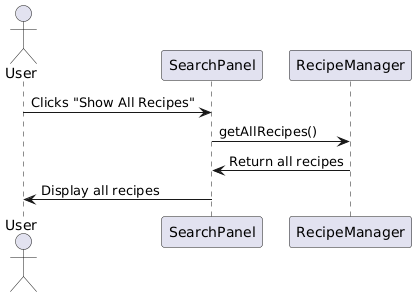

The diagram above was rendered by PlantUML. Its source (embedded in the PNG):
@startuml
actor User
participant SearchPanel
participant RecipeManager

User -> SearchPanel: Clicks "Show All Recipes"
SearchPanel -> RecipeManager: getAllRecipes()
RecipeManager -> SearchPanel: Return all recipes
SearchPanel -> User: Display all recipes
@enduml